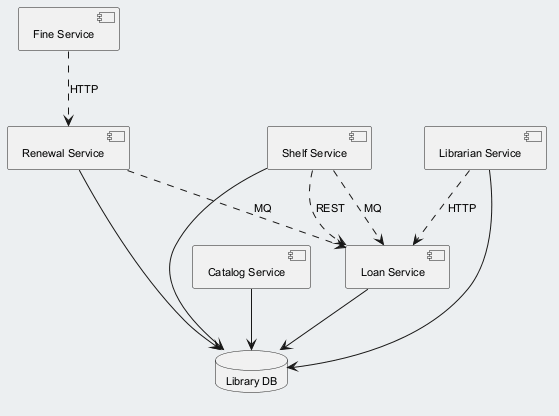

The diagram above was rendered by PlantUML. Its source (embedded in the PNG):
@startuml
skinparam backgroundColor #ECEFF1
skinparam classBackgroundColor #FFFFFF
skinparam classBorderColor #455A64
skinparam defaultFontSize 11
component "Renewal Service" as C_RenewalService
component "Librarian Service" as C_LibrarianService
component "Fine Service" as C_FineService
component "Catalog Service" as C_CatalogService
component "Shelf Service" as C_ShelfService
component "Loan Service" as C_LoanService
database "Library DB" as DB_library
C_RenewalService --> DB_library
C_LibrarianService --> DB_library
C_CatalogService --> DB_library
C_ShelfService --> DB_library
C_LoanService --> DB_library
C_FineService ..> C_RenewalService : HTTP
C_ShelfService ..> C_LoanService : MQ
C_RenewalService ..> C_LoanService : MQ
C_LibrarianService ..> C_LoanService : HTTP
C_ShelfService ..> C_LoanService : REST
@enduml